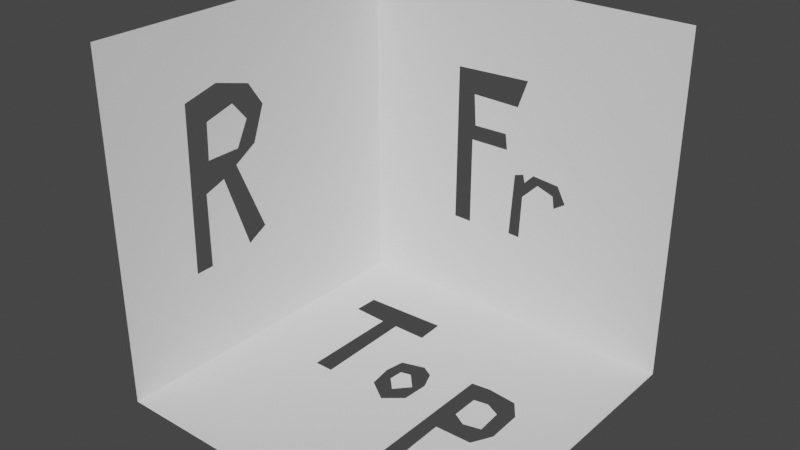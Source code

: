 # Source: input.blend  (saved by Blender 2.80.75; exported with 4.5.12 LTS)
import bpy
from mathutils import Matrix  # noqa: F401  (used for matrix-valued properties, if any)

bpy.ops.wm.read_factory_settings(use_empty=True)
scene = bpy.context.scene
scene.name = 'Scene'

# ---- collections
col_collection = bpy.data.collections.new('Collection'); scene.collection.children.link(col_collection)

# ---- world
world_world = bpy.data.worlds.new('World'); scene.world = world_world
world_world.use_nodes = True; world_world.node_tree.nodes.clear()
_N = world_world.node_tree.nodes; _L = world_world.node_tree.links
n0 = _N.new('ShaderNodeOutputWorld'); n0.name = 'World Output'; n0.location = (300, 300)
n1 = _N.new('ShaderNodeBackground'); n1.name = 'Background'; n1.location = (10, 300)
n1.inputs[0].default_value = (0.05088, 0.05088, 0.05088, 1.0)
_L.new(n1.outputs[0], n0.inputs[0])
n0.is_active_output = True
world_world.color = (0.05088, 0.05088, 0.05088)
world_world.use_sun_shadow = False
world_world.sun_shadow_jitter_overblur = 0.0

# ---- meshes
me_plane = bpy.data.meshes.new('Plane')
me_plane.from_pydata([(0.0, -2.0, 0.0), (2.0, -2.0, 0.0), (0.0, 0.0, 0.0), (2.0, 0.0, 0.0), (0.2775, -0.3869, 0.0), (0.2743, -0.5325, 0.0), (0.4832, -0.542, 0.0), (0.4832, -1.118, 0.0), (0.594, -1.118, 0.0), (0.5813, -0.5356, 0.0), (0.7807, -0.5356, 0.0), (0.7712, -0.3679, 0.0), (0.9833, -0.7635, 0.0), (0.8535, -0.8047, 0.0), (0.8345, -0.9186, 0.0), (0.8567, -1.055, 0.0), (0.9833, -1.14, 0.0), (1.085, -1.055, 0.0), (1.094, -0.8996, 0.0), (1.053, -0.8015, 0.0), (1.28, -0.7151, 0.0), (1.281, -1.491, 0.0), (1.373, -1.501, 0.0), (1.366, -1.146, 0.0), (1.581, -1.14, 0.0), (1.642, -1.023, 0.0), (1.635, -0.8142, 0.0), (1.562, -0.716, 0.0), (1.388, -0.7002, 0.0), (1.379, -0.8331, 0.0), (1.379, -0.9946, 0.0), (1.458, -1.039, 0.0), (1.559, -1.014, 0.0), (1.547, -0.8585, 0.0), (1.461, -0.8173, 0.0), (0.9675, -0.868, 0.0), (0.9105, -0.8838, 0.0), (0.9042, -0.9661, 0.0), (0.9738, -1.036, 0.0), (1.047, -0.9534, 0.0), (0.0, 0.0, 2.0), (2.0, 0.0, 2.0), (0.0, -2.0, 2.0), (0.6087, 0.0, 1.492), (0.6035, 0.0, 0.5424), (0.7142, 0.0, 0.5398), (0.7142, 0.0, 1.07), (0.9569, 0.0, 1.07), (0.9437, 0.0, 1.165), (0.7327, 0.0, 1.162), (0.7195, 0.0, 1.349), (1.015, 0.0, 1.342), (1.073, 0.0, 1.508), (1.018, 0.0, 0.9328), (0.9938, 0.0, 0.5503), (1.065, 0.0, 0.5477), (1.076, 0.0, 0.8114), (1.173, 0.0, 0.909), (1.276, 0.0, 0.8747), (1.287, 0.0, 0.8009), (1.358, 0.0, 0.8484), (1.305, 0.0, 0.9459), (1.142, 0.0, 0.9618), (1.086, 0.0, 0.9037), (1.076, 0.0, 0.9512), (0.0, -1.497, 1.553), (0.0, -1.516, 0.5751), (0.0, -1.406, 0.5783), (0.0, -1.406, 1.015), (0.0, -1.279, 1.059), (0.0, -1.124, 0.6068), (0.0, -1.0, 0.6732), (0.0, -1.184, 1.11), (0.0, -1.042, 1.195), (0.0, -0.9657, 1.401), (0.0, -1.061, 1.544), (0.0, -1.285, 1.607), (0.0, -1.364, 1.414), (0.0, -1.371, 1.199), (0.0, -1.165, 1.202), (0.0, -1.089, 1.351), (0.0, -1.184, 1.464)], [], [(2, 5, 4, 11, 10, 3), (0, 7, 6, 5, 2), (8, 14, 13, 10, 9), (15, 14, 8), (1, 22, 21, 0), (7, 0, 21, 16, 15, 8), (36, 37, 38, 39, 35), (22, 1, 25, 24, 23), (16, 21, 20, 18, 17), (19, 18, 20, 12), (13, 12, 10), (3, 10, 12, 20), (20, 28, 3), (28, 27, 3), (26, 3, 27), (3, 26, 25, 1), (29, 30, 31, 32, 33, 34), (2, 44, 43, 52, 41, 40), (0, 66, 65, 76, 75, 74, 40, 42), (3, 60, 59, 58, 57, 56, 55, 54, 45, 44, 2), (41, 52, 51, 50, 49, 48, 47, 46, 45, 54, 53, 64, 63, 62, 61, 60, 3), (40, 74, 73, 72, 71, 70, 69, 68, 67, 66, 0, 2), (81, 77, 78, 79, 80)])
_uv = me_plane.uv_layers.new(name='UVMap')
_uv.uv.foreach_set('vector', [0.5606, 0.4261, 0.588, 0.3461, 0.5919, 0.3709, 0.6789, 0.3712, 0.6811, 0.3382, 0.9419, 0.4756, 0.4527, 0.05573, 0.6079, 0.2289, 0.6249, 0.3413, 0.588, 0.3461, 0.5606, 0.4261, 0.6318, 0.2243, 0.686, 0.262, 0.691, 0.2875, 0.6811, 0.3382, 0.6433, 0.3409, 0.6892, 0.2339, 0.686, 0.262, 0.6318, 0.2243, 0.9419, 0.0001086, 0.7988, 0.1279, 0.7782, 0.1308, 0.4527, 0.05573, 0.6079, 0.2289, 0.4527, 0.05573, 0.7782, 0.1308, 0.7157, 0.2139, 0.6892, 0.2339, 0.6318, 0.2243, 0.9534, 0.1114, 0.9672, 0.1232, 0.9672, 0.1448, 0.9431, 0.1433, 0.9421, 0.1178, 0.7988, 0.1279, 0.9419, 0.0001086, 0.8621, 0.2343, 0.8478, 0.2074, 0.7987, 0.2069, 0.7157, 0.2139, 0.7782, 0.1308, 0.7808, 0.3018, 0.7427, 0.2659, 0.7389, 0.2318, 0.7247, 0.2789, 0.7427, 0.2659, 0.7808, 0.3018, 0.7184, 0.2898, 0.691, 0.2875, 0.7184, 0.2898, 0.6811, 0.3382, 0.9419, 0.4756, 0.6811, 0.3382, 0.7184, 0.2898, 0.7808, 0.3018, 0.7808, 0.3018, 0.8047, 0.306, 0.9419, 0.4756, 0.8047, 0.306, 0.8431, 0.3036, 0.9419, 0.4756, 0.8598, 0.2821, 0.9419, 0.4756, 0.8431, 0.3036, 0.9419, 0.4756, 0.8598, 0.2821, 0.8621, 0.2343, 0.9419, 0.0001086, 0.945, 0.1092, 0.9421, 0.07383, 0.9587, 0.06271, 0.9813, 0.06644, 0.9813, 0.1006, 0.9633, 0.1112, 0.5606, 0.4261, 0.6071, 0.5254, 0.5154, 0.7019, 0.6093, 0.7555, 0.7749, 0.9653, 0.3192, 0.7408, 0.4527, 0.05573, 0.37, 0.2344, 0.1733, 0.3612, 0.1915, 0.4125, 0.2382, 0.4468, 0.2792, 0.4445, 0.3192, 0.7408, 0.0001086, 0.3172, 0.9419, 0.4756, 0.7324, 0.6425, 0.7199, 0.6261, 0.7116, 0.6416, 0.6866, 0.6403, 0.6738, 0.6121, 0.6912, 0.5575, 0.677, 0.5533, 0.6258, 0.5328, 0.6071, 0.5254, 0.5606, 0.4261, 0.7749, 0.9653, 0.6093, 0.7555, 0.6136, 0.7147, 0.5521, 0.6847, 0.5739, 0.6474, 0.6162, 0.6718, 0.6284, 0.6537, 0.5849, 0.6305, 0.6258, 0.5328, 0.677, 0.5533, 0.6529, 0.6322, 0.6628, 0.6408, 0.669, 0.632, 0.6754, 0.6488, 0.7118, 0.6599, 0.7324, 0.6425, 0.9419, 0.4756, 0.3192, 0.7408, 0.2792, 0.4445, 0.3066, 0.4045, 0.3038, 0.3669, 0.4046, 0.3474, 0.4035, 0.3186, 0.3013, 0.3424, 0.2943, 0.3123, 0.3814, 0.2586, 0.37, 0.2344, 0.4527, 0.05573, 0.5606, 0.4261, 0.9421, 0.04202, 0.9526, 0.002226, 0.9999, 0.0001086, 0.9999, 0.04531, 0.9675, 0.06249])
me_plane.use_remesh_preserve_volume = False
me_plane.use_remesh_preserve_attributes = False
me_plane.use_mirror_vertex_groups = False
me_plane.update()

# ---- objects
ob_plane = bpy.data.objects.new('Plane', me_plane)

# ---- transforms, parenting, visibility, modifiers, constraints
ob_plane.location = (0.0, 0.0, 0.0)
ob_plane.lineart.crease_threshold = 0.0

# ---- collection membership
col_collection.objects.link(ob_plane)

# ---- scene / render settings (as saved in the file)
scene.frame_start = 1; scene.frame_end = 250; scene.frame_set(1)
scene.render.engine = 'BLENDER_EEVEE_NEXT'
scene.cycles.use_denoising = False
scene.cycles.samples = 128
scene.cycles.sampling_pattern = 'TABULATED_SOBOL'
scene.cycles.use_adaptive_sampling = False
scene.cycles.use_light_tree = False
scene.view_settings.view_transform = 'Filmic'
bpy.context.view_layer.update()

# ---- added for rendering (the .blend has no active camera and no usable light): camera, sun
cam_auto = bpy.data.cameras.new('AutoCamera')
cam_auto.lens = 50.0
cam_auto.sensor_width = 36.0
cam_auto.clip_end = 1000.0
ob_auto_camera = bpy.data.objects.new('AutoCamera', cam_auto)
scene.collection.objects.link(ob_auto_camera)
ob_auto_camera.location = (4.20507, -4.84609, 3.56406)
ob_auto_camera.rotation_euler = (1.09748, -7.21219e-08, 0.694738)
scene.camera = ob_auto_camera
light_auto_sun = bpy.data.lights.new('AutoSun', 'SUN')
light_auto_sun.energy = 3.0
light_auto_sun.angle = 0.0523599
ob_auto_sun = bpy.data.objects.new('AutoSun', light_auto_sun)
scene.collection.objects.link(ob_auto_sun)
ob_auto_sun.rotation_euler = (0.872665, 0.174533, 0.523599)
bpy.context.view_layer.update()

